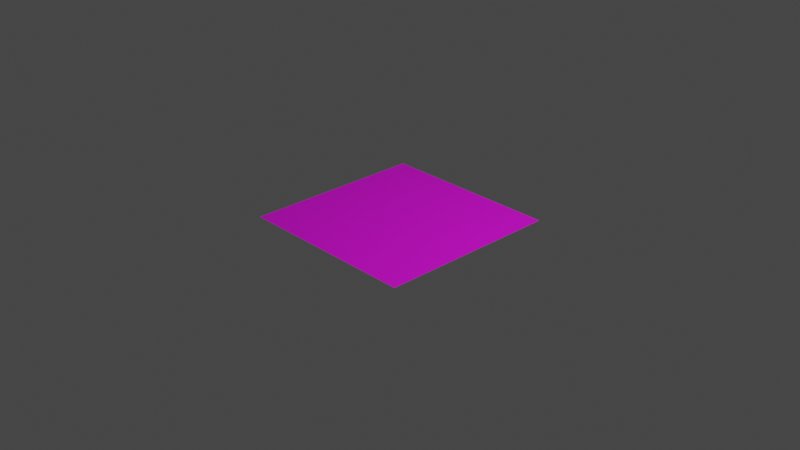 # Source: plane.blend  (saved by Blender 3.3.6; exported with 4.5.12 LTS)
import bpy
from mathutils import Matrix  # noqa: F401  (used for matrix-valued properties, if any)

bpy.ops.wm.read_factory_settings(use_empty=True)
scene = bpy.context.scene
scene.name = 'Scene'

# ---- collections
col_collection = bpy.data.collections.new('Collection'); scene.collection.children.link(col_collection)

# ---- images (referenced by path relative to the original .blend; pixels are not part of the script)
import os
ASSET_DIR = os.environ.get("B2B_ASSET_DIR", "")  # directory of the original .blend (textures are referenced by path, not embedded)
HERE = os.path.dirname(os.path.abspath(__file__))  # packed textures are extracted next to this script under _unpacked/

def load_image(name, relpath, width, height, colorspace="sRGB"):
    """Load a texture the original file referenced (path relative to the .blend, or extracted next to this script)."""
    p = next((c for c in (os.path.join(HERE, relpath), os.path.join(ASSET_DIR, relpath)) if relpath and os.path.exists(c)), "")
    if p:
        img = bpy.data.images.load(p, check_existing=True)
        img.name = name
    else:  # same state as the original file: an image datablock whose file is absent (Cycles renders it pink)
        img = bpy.data.images.new(name, width, height)
        img.source = "FILE"
        img.filepath = "//" + (relpath or name)
    img.colorspace_settings.name = colorspace
    return img
img_rand01 = load_image('rand01', 'rand01.png', 1024, 1024, 'sRGB')

# ---- materials (node trees are filled in below, after node groups)
mat_material_rand01 = bpy.data.materials.new('material_rand01')
mat_material_rand01.use_transparent_shadow = False

# ---- material node trees
mat_material_rand01.use_nodes = True; mat_material_rand01.node_tree.nodes.clear()
_N = mat_material_rand01.node_tree.nodes; _L = mat_material_rand01.node_tree.links
n0 = _N.new('ShaderNodeBsdfPrincipled'); n0.name = 'Principled BSDF'; n0.location = (10, 300)
n0.distribution = 'GGX'
n0.subsurface_method = 'RANDOM_WALK_SKIN'
n0.inputs[3].default_value = 1.45
n0.inputs[27].default_value = (0.0, 0.0, 0.0, 1.0)
n0.inputs[28].default_value = 1.0
n1 = _N.new('ShaderNodeOutputMaterial'); n1.name = 'Material Output'; n1.location = (300, 300)
n2 = _N.new('ShaderNodeTexImage'); n2.name = '图像纹理'; n2.location = (-394, 171)
n2.image = img_rand01
_L.new(n0.outputs[0], n1.inputs[0])
_L.new(n2.outputs[0], n0.inputs[0])
n1.is_active_output = True

# ---- world
world_world = bpy.data.worlds.new('World'); scene.world = world_world
world_world.use_nodes = True; world_world.node_tree.nodes.clear()
_N = world_world.node_tree.nodes; _L = world_world.node_tree.links
n0 = _N.new('ShaderNodeOutputWorld'); n0.name = 'World Output'; n0.location = (300, 300)
n1 = _N.new('ShaderNodeBackground'); n1.name = 'Background'; n1.location = (10, 300)
n1.inputs[0].default_value = (0.05088, 0.05088, 0.05088, 1.0)
_L.new(n1.outputs[0], n0.inputs[0])
n0.is_active_output = True
world_world.color = (0.05088, 0.05088, 0.05088)
world_world.use_sun_shadow = False
world_world.sun_shadow_jitter_overblur = 0.0

# ---- cameras
cam_camera = bpy.data.cameras.new('Camera')
cam_camera.clip_end = 100.0
cam_camera.ortho_scale = 7.314

# ---- lights
light_light = bpy.data.lights.new('Light', 'POINT')
light_light.transmission_factor = 0.0
light_light.energy = 1000.0
light_light.shadow_soft_size = 0.1
light_light.shadow_maximum_resolution = 0.006
light_light.use_absolute_resolution = True

# ---- meshes
me_x = bpy.data.meshes.new('平面')
me_x.from_pydata([(-1.0, -1.0, 0.0), (1.0, -1.0, 0.0), (-1.0, 1.0, 0.0), (1.0, 1.0, 0.0)], [], [(0, 1, 3, 2)])
_uv = me_x.uv_layers.new(name='UV 贴图')
_uv.uv.foreach_set('vector', [0.0, 0.0, 1.0, 0.0, 1.0, 1.0, 0.0, 1.0])
me_x.materials.append(mat_material_rand01)
me_x.update()

# ---- objects
ob_light = bpy.data.objects.new('Light', light_light)
ob_camera = bpy.data.objects.new('Camera', cam_camera)
ob_plane = bpy.data.objects.new('plane', me_x)

# ---- transforms, parenting, visibility, modifiers, constraints
ob_light.location = (4.076, 1.005, 5.904)
ob_light.rotation_euler = (0.6503, 0.05522, 1.866)
ob_light.lock_rotations_4d = False
ob_light.empty_display_type = 'ARROWS'
ob_light.color = (0.0, 0.0, 0.0, 0.0)
ob_light.lineart.crease_threshold = 0.0
ob_camera.location = (7.359, -6.926, 4.958)
ob_camera.rotation_euler = (1.109, 0.0, 0.8149)
ob_camera.lock_rotations_4d = False
ob_camera.empty_display_type = 'ARROWS'
ob_camera.color = (0.0, 0.0, 0.0, 0.0)
ob_camera.display_type = 'WIRE'
ob_camera.lineart.crease_threshold = 0.0
ob_plane.location = (0.0, 0.0, 0.0)

# ---- collection membership
col_collection.objects.link(ob_light)
col_collection.objects.link(ob_camera)
col_collection.objects.link(ob_plane)

# ---- scene / render settings (as saved in the file)
scene.camera = ob_camera
scene.frame_start = 1; scene.frame_end = 250; scene.frame_set(1)
scene.render.engine = 'BLENDER_EEVEE_NEXT'
scene.cycles.sampling_pattern = 'TABULATED_SOBOL'
scene.cycles.use_light_tree = False
scene.view_settings.view_transform = 'Filmic'
bpy.context.view_layer.update()
